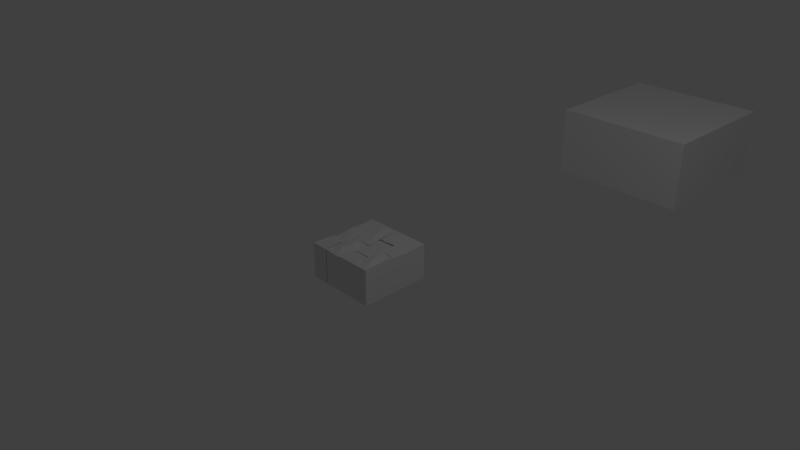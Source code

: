 # Source: CityGround.blend  (saved by Blender 2.79.0; exported with 4.5.12 LTS)
import bpy
from mathutils import Matrix  # noqa: F401  (used for matrix-valued properties, if any)

bpy.ops.wm.read_factory_settings(use_empty=True)
scene = bpy.context.scene
scene.name = 'Scene'

# ---- collections
col_collection_1 = bpy.data.collections.new('Collection 1'); scene.collection.children.link(col_collection_1)

# ---- materials (node trees are filled in below, after node groups)
mat_material = bpy.data.materials.new('Material')
mat_material.alpha_threshold = 0.0
mat_material.use_transparent_shadow = False
mat_material.roughness = 0.5
mat_material.line_color = (0.0, 0.0, 0.0, 1.0)

# ---- material node trees

# ---- world
world_world = bpy.data.worlds.new('World'); scene.world = world_world
world_world.color = (0.05088, 0.05088, 0.05088)
world_world.use_sun_shadow = False
world_world.sun_shadow_jitter_overblur = 0.0
world_world.cycles.sampling_method = 'MANUAL'

# ---- cameras
cam_camera = bpy.data.cameras.new('Camera')
cam_camera.clip_end = 100.0
cam_camera.lens = 35.0
cam_camera.sensor_width = 32.0
cam_camera.sensor_height = 18.0
cam_camera.ortho_scale = 7.314
cam_camera.dof.focus_distance = 0.0
cam_camera.dof.aperture_fstop = 128.0

# ---- lights
light_lamp = bpy.data.lights.new('Lamp', 'POINT')
light_lamp.transmission_factor = 0.0
light_lamp.cutoff_distance = 30.0
light_lamp.energy = 100.0
light_lamp.shadow_buffer_clip_start = 1.001
light_lamp.shadow_soft_size = 0.1
light_lamp.shadow_maximum_resolution = 0.006
light_lamp.use_absolute_resolution = True

# ---- meshes
me_cube_001 = bpy.data.meshes.new('Cube.001')
me_cube_001.from_pydata([(1.0, 1.0, -1.0), (1.0, -1.0, -1.0), (-1.0, -1.0, -1.0), (-1.0, 1.0, -1.0), (1.0, 1.0, 1.0), (1.0, -1.0, 1.0), (-1.0, -1.0, 1.0), (-1.0, 1.0, 1.0)], [], [(0, 1, 2, 3), (4, 7, 6, 5), (0, 4, 5, 1), (1, 5, 6, 2), (2, 6, 7, 3), (4, 0, 3, 7)])
me_cube_001.materials.append(mat_material)
me_cube_001.use_remesh_preserve_volume = False
me_cube_001.use_remesh_preserve_attributes = False
me_cube_001.use_mirror_vertex_groups = False
me_cube_001.update()
me_cube = bpy.data.meshes.new('Cube')
me_cube.from_pydata([(1.0, 1.0, -0.4983), (1.0, -0.06213, -0.4983), (0.5019, -0.06213, -0.4983), (0.5019, 1.0, -0.4983), (1.0, 1.0, 0.5017), (1.0, -0.06213, 0.5017), (0.5019, -0.06213, 0.5017), (0.5019, 1.0, 0.5017), (0.5019, 0.3279, -0.4983), (0.5019, -0.4916, -0.4983), (0.5019, 0.3279, 0.5017), (0.5019, -0.4916, 0.5017), (1.002, -0.06213, -0.4983), (1.002, -1.0, -0.4983), (0.5019, -1.0, -0.4983), (0.5019, -0.06213, -0.4983), (1.002, -0.06213, 0.5017), (1.002, -1.0, 0.5017), (0.5019, -1.0, 0.5017), (0.5019, -0.06213, 0.5017), (0.5019, -0.5345, -0.4983), (0.5019, -1.0, -0.4983), (0.001906, -1.0, -0.4983), (0.001907, -0.5345, -0.4983), (0.5019, -0.5345, 0.5189), (0.5019, -1.0, 0.5), (0.001906, -1.0, 0.5), (0.001907, -0.5345, 0.5017), (0.06483, -0.06213, -0.4983), (0.001907, -1.0, -0.4983), (-0.4981, -1.0, -0.4983), (-0.4352, -0.06213, -0.4983), (0.06483, -0.06213, 0.4683), (0.001906, -1.0, 0.4683), (-0.4981, -1.0, 0.5017), (-0.4352, -0.06213, 0.5017), (-0.4981, 0.3664, -0.4983), (-0.4981, -0.4537, -0.4983), (-0.9981, -0.4537, -0.4983), (-0.9981, 0.3664, -0.4983), (-0.4981, 0.3664, 0.4773), (-0.4981, -0.4537, 0.4773), (-0.9981, -0.4537, 0.5017), (-0.9981, 0.3664, 0.5017), (0.001907, 1.0, -0.4983), (0.06483, -0.06213, -0.4983), (-0.4352, -0.06213, -0.4983), (-0.4981, 1.0, -0.4983), (0.001907, 1.0, 0.5017), (0.06483, -0.06213, 0.5017), (-0.4352, -0.06213, 0.5017), (-0.4981, 1.0, 0.5017), (-0.4981, 1.0, -0.4983), (-0.4981, 0.388, -0.4983), (-0.9981, 0.388, -0.4983), (-0.9981, 1.0, -0.4983), (-0.4981, 1.0, 0.5), (-0.4981, 0.388, 0.4635), (-0.9981, 0.388, 0.4635), (-0.9981, 1.0, 0.5), (0.5019, -0.7439, -0.4983), (0.5019, -0.7439, 0.5189), (0.001907, -0.7439, -0.4983), (-0.02616, -0.7439, 0.5017), (0.001907, 0.4379, -0.4983), (0.001906, 0.4379, 0.5017), (-0.4981, 0.4379, -0.4983), (-0.4981, 0.6686, 0.5226), (-0.4981, -0.2632, -0.4983), (-0.4981, -0.2632, 0.4773), (-0.9981, -0.2632, -0.4983), (-0.9981, -0.2632, 0.432), (0.01238, 1.0, -0.4983), (0.5394, 1.0, -0.4983), (0.5144, 0.3987, -0.4983), (0.03996, 0.384, -0.4983), (0.01238, 1.0, 0.5), (0.5394, 1.0, 0.5), (0.5144, 0.3987, 0.5017), (0.03996, 0.384, 0.5017), (0.2215, 1.0, -0.4983), (0.2215, 1.0, 0.5), (0.1965, 0.4433, -0.4983), (0.1923, 0.3595, 0.5017), (-0.5248, -0.4716, -0.4983), (-0.5248, -1.0, -0.4983), (-1.0, -1.0, -0.4983), (-1.0, -0.4716, -0.4983), (-0.5248, -0.4716, 0.5189), (-0.5248, -1.0, 0.5), (-1.0, -1.0, 0.5), (-1.0, -0.4716, 0.5017), (-0.5248, -0.7439, -0.4983), (-0.5248, -0.7439, 0.5189), (-1.0, -0.7439, -0.4983), (-1.0, -0.7439, 0.5017), (1.0, 0.354, -0.4983), (1.0, 0.354, 0.4725), (0.5019, 0.6002, -0.4983), (0.5019, 0.6002, 0.4725), (-0.2481, 1.0, -0.4983), (-0.1852, -0.06213, -0.4983), (-0.2481, 1.0, 0.5017), (-0.1852, -0.06213, 0.5017), (-0.2481, 0.5533, 0.543), (-0.2481, 0.4379, -0.4983), (-0.1852, -0.06213, -0.4983), (-0.2481, -1.0, -0.4983), (-0.1852, -0.06213, 0.485), (-0.2481, -1.0, 0.485), (0.0286, -0.3956, -0.4983), (0.0286, -0.3956, 0.4533), (-0.4714, -0.3956, -0.4983), (-0.4714, -0.3956, 0.5017), (-0.2214, -0.3956, 0.5287), (-0.2214, -0.3956, -0.4983), (0.001907, -0.7098, -0.4983), (0.001906, -0.7098, 0.4533), (-0.4981, -0.7098, -0.4983), (-0.4981, -0.7098, 0.5017), (-0.2481, -0.7098, 0.532), (-0.2481, -0.7098, -0.4983), (1.002, -0.6552, -0.4983), (0.9797, -0.6552, 0.5017), (0.5019, -0.6552, -0.4983), (0.5019, -0.6552, 0.4766), (0.8237, -0.06213, -0.4983), (0.8237, -1.0, -0.4983), (0.8237, -0.06213, 0.4828), (0.8237, -1.0, 0.5017), (0.8237, -0.6552, 0.5378), (0.8237, -0.6552, -0.4983), (0.5019, -0.08186, -0.4983), (0.5019, -0.08186, 0.5017), (0.09968, -0.08186, -0.4983), (0.09968, -0.08186, 0.4906), (0.0222, 0.2429, -0.4983), (0.08934, 0.3279, -0.4983), (0.08934, 0.3279, 0.4925), (0.0222, 0.2429, 0.4906), (0.06007, -0.4983, -0.4983), (0.03, -0.4169, -0.4983), (0.03, -0.4169, 0.4906), (0.06007, -0.4983, 0.4922)], [], [(99, 98, 2, 6), (97, 5, 1, 96), (1, 5, 6, 2), (96, 98, 3, 0), (99, 6, 5, 97), (4, 0, 3, 7), (135, 142, 143, 11, 133), (133, 11, 9, 132), (9, 140, 141, 134, 132), (138, 139, 135, 133, 10), (132, 134, 136, 137, 8), (125, 124, 14, 18), (123, 17, 13, 122), (127, 129, 18, 14), (131, 124, 15, 126), (130, 129, 17, 123), (128, 126, 15, 19), (63, 62, 22, 26), (61, 25, 21, 60), (21, 25, 26, 22), (60, 62, 23, 20), (63, 26, 25, 61), (24, 20, 23, 27), (119, 118, 30, 34), (117, 33, 29, 116), (107, 109, 34, 30), (115, 112, 31, 106), (120, 109, 33, 117), (108, 106, 31, 35), (71, 70, 38, 42), (69, 41, 37, 68), (37, 41, 42, 38), (68, 70, 39, 36), (71, 42, 41, 69), (40, 36, 39, 43), (67, 66, 46, 50), (65, 49, 45, 64), (101, 103, 50, 46), (105, 66, 47, 100), (104, 103, 49, 65), (102, 100, 47, 51), (59, 55, 54, 58), (56, 57, 53, 52), (53, 57, 58, 54), (53, 54, 55, 52), (59, 58, 57, 56), (56, 52, 55, 59), (27, 63, 61, 24), (21, 22, 62, 60), (24, 61, 60, 20), (27, 23, 62, 63), (102, 104, 65, 48), (101, 46, 66, 105), (48, 65, 64, 44), (51, 47, 66, 67), (43, 71, 69, 40), (37, 38, 70, 68), (40, 69, 68, 36), (43, 39, 70, 71), (83, 82, 74, 78), (81, 77, 73, 80), (73, 77, 78, 74), (80, 82, 75, 72), (83, 78, 77, 81), (76, 72, 75, 79), (79, 83, 81, 76), (73, 74, 82, 80), (76, 81, 80, 72), (79, 75, 82, 83), (95, 94, 86, 90), (93, 89, 85, 92), (85, 89, 90, 86), (92, 94, 87, 84), (95, 90, 89, 93), (88, 84, 87, 91), (91, 95, 93, 88), (85, 86, 94, 92), (88, 93, 92, 84), (91, 87, 94, 95), (7, 99, 97, 4), (1, 2, 98, 96), (4, 97, 96, 0), (7, 3, 98, 99), (45, 101, 105, 64), (51, 67, 104, 102), (48, 44, 100, 102), (67, 50, 103, 104), (64, 105, 100, 44), (45, 49, 103, 101), (32, 28, 106, 108), (119, 34, 109, 120), (110, 115, 106, 28), (29, 33, 109, 107), (116, 121, 115, 110), (35, 113, 114, 108), (108, 114, 111, 32), (121, 118, 112, 115), (32, 111, 110, 28), (35, 31, 112, 113), (107, 30, 118, 121), (29, 107, 121, 116), (113, 119, 120, 114), (114, 120, 117, 111), (111, 117, 116, 110), (113, 112, 118, 119), (128, 130, 123, 16), (127, 14, 124, 131), (16, 123, 122, 12), (19, 15, 124, 125), (13, 127, 131, 122), (19, 125, 130, 128), (16, 12, 126, 128), (125, 18, 129, 130), (122, 131, 126, 12), (13, 17, 129, 127), (135, 134, 141, 142), (10, 133, 132, 8), (10, 8, 137, 138), (136, 139, 138, 137), (139, 136, 134, 135), (140, 143, 142, 141), (9, 11, 143, 140)])
me_cube.materials.append(mat_material)
me_cube.use_remesh_preserve_volume = False
me_cube.use_remesh_preserve_attributes = False
me_cube.use_mirror_vertex_groups = False
me_cube.update()

# ---- objects
ob_floorblank = bpy.data.objects.new('FloorBlank', me_cube_001)
ob_cube = bpy.data.objects.new('Cube', me_cube)
ob_lamp = bpy.data.objects.new('Lamp', light_lamp)
ob_camera = bpy.data.objects.new('Camera', cam_camera)

# ---- transforms, parenting, visibility, modifiers, constraints
ob_floorblank.location = (1.0, 5.0, 0.5)
ob_floorblank.scale = (1.0, 1.0, 0.5)
ob_floorblank.lock_rotations_4d = False
ob_floorblank.empty_display_type = 'ARROWS'
ob_floorblank.lineart.crease_threshold = 0.0
ob_cube.location = (0.0, 0.0, -0.1)
ob_cube.scale = (0.5, 0.5, 0.5)
ob_cube.lock_rotations_4d = False
ob_cube.empty_display_type = 'ARROWS'
ob_cube.lineart.crease_threshold = 0.0
ob_lamp.location = (4.076, 1.005, 5.904)
ob_lamp.rotation_euler = (0.6503, 0.05522, 1.866)
ob_lamp.lock_rotations_4d = False
ob_lamp.empty_display_type = 'ARROWS'
ob_lamp.color = (0.0, 0.0, 0.0, 0.0)
ob_lamp.lineart.crease_threshold = 0.0
ob_camera.location = (7.481, -6.508, 5.344)
ob_camera.rotation_euler = (1.109, 0.0, 0.8149)
ob_camera.lock_rotations_4d = False
ob_camera.empty_display_type = 'ARROWS'
ob_camera.color = (0.0, 0.0, 0.0, 0.0)
ob_camera.display_type = 'WIRE'
ob_camera.lineart.crease_threshold = 0.0

# ---- collection membership
col_collection_1.objects.link(ob_floorblank)
col_collection_1.objects.link(ob_cube)
col_collection_1.objects.link(ob_lamp)
col_collection_1.objects.link(ob_camera)

# ---- scene / render settings (as saved in the file)
scene.camera = ob_camera
scene.frame_start = 1; scene.frame_end = 250; scene.frame_set(1)
scene.render.engine = 'BLENDER_EEVEE_NEXT'
scene.render.resolution_percentage = 50
scene.render.dither_intensity = 0.0
scene.cycles.use_denoising = False
scene.cycles.samples = 128
scene.cycles.sampling_pattern = 'TABULATED_SOBOL'
scene.cycles.use_adaptive_sampling = False
scene.cycles.use_light_tree = False
scene.cycles.blur_glossy = 0.0
scene.cycles.sample_clamp_indirect = 0.0
scene.view_settings.view_transform = 'Standard'
bpy.context.view_layer.update()
